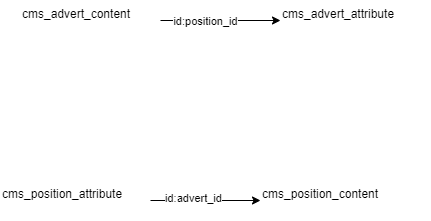

The diagram above was exported from draw.io. Its source (the exported page's mxGraphModel, read from the mxfile embedded in the PNG):
<mxGraphModel dx="1422" dy="865" grid="1" gridSize="10" guides="1" tooltips="1" connect="1" arrows="1" fold="1" page="1" pageScale="1" pageWidth="827" pageHeight="1169" math="0" shadow="0">
  <root>
    <mxCell id="0" />
    <mxCell id="1" parent="0" />
    <mxCell id="PvFuBcDKn4HSIraacUBU-1" value="cms_advert_attribute" style="text;whiteSpace=wrap;html=1;" vertex="1" parent="1">
      <mxGeometry x="400" y="270" width="150" height="40" as="geometry" />
    </mxCell>
    <mxCell id="PvFuBcDKn4HSIraacUBU-6" style="edgeStyle=orthogonalEdgeStyle;rounded=0;orthogonalLoop=1;jettySize=auto;html=1;entryX=0;entryY=0.5;entryDx=0;entryDy=0;" edge="1" parent="1" source="PvFuBcDKn4HSIraacUBU-2" target="PvFuBcDKn4HSIraacUBU-1">
      <mxGeometry relative="1" as="geometry" />
    </mxCell>
    <mxCell id="C5XszZx-fMazB6ifyqwc-1" value="id:position_id" style="edgeLabel;html=1;align=center;verticalAlign=middle;resizable=0;points=[];" vertex="1" connectable="0" parent="PvFuBcDKn4HSIraacUBU-6">
      <mxGeometry x="-0.2667" relative="1" as="geometry">
        <mxPoint as="offset" />
      </mxGeometry>
    </mxCell>
    <mxCell id="PvFuBcDKn4HSIraacUBU-2" value="cms_advert_content" style="text;whiteSpace=wrap;html=1;" vertex="1" parent="1">
      <mxGeometry x="140" y="270" width="140" height="40" as="geometry" />
    </mxCell>
    <mxCell id="PvFuBcDKn4HSIraacUBU-3" value="cms_position_content" style="text;whiteSpace=wrap;html=1;" vertex="1" parent="1">
      <mxGeometry x="380" y="450" width="150" height="40" as="geometry" />
    </mxCell>
    <mxCell id="C5XszZx-fMazB6ifyqwc-2" style="edgeStyle=orthogonalEdgeStyle;rounded=0;orthogonalLoop=1;jettySize=auto;html=1;" edge="1" parent="1" source="PvFuBcDKn4HSIraacUBU-4" target="PvFuBcDKn4HSIraacUBU-3">
      <mxGeometry relative="1" as="geometry" />
    </mxCell>
    <mxCell id="C5XszZx-fMazB6ifyqwc-3" value="id:advert_id" style="edgeLabel;html=1;align=center;verticalAlign=middle;resizable=0;points=[];" vertex="1" connectable="0" parent="C5XszZx-fMazB6ifyqwc-2">
      <mxGeometry x="-0.2364" y="3" relative="1" as="geometry">
        <mxPoint as="offset" />
      </mxGeometry>
    </mxCell>
    <mxCell id="PvFuBcDKn4HSIraacUBU-4" value="cms_position_attribute" style="text;whiteSpace=wrap;html=1;" vertex="1" parent="1">
      <mxGeometry x="120" y="450" width="150" height="40" as="geometry" />
    </mxCell>
  </root>
</mxGraphModel>